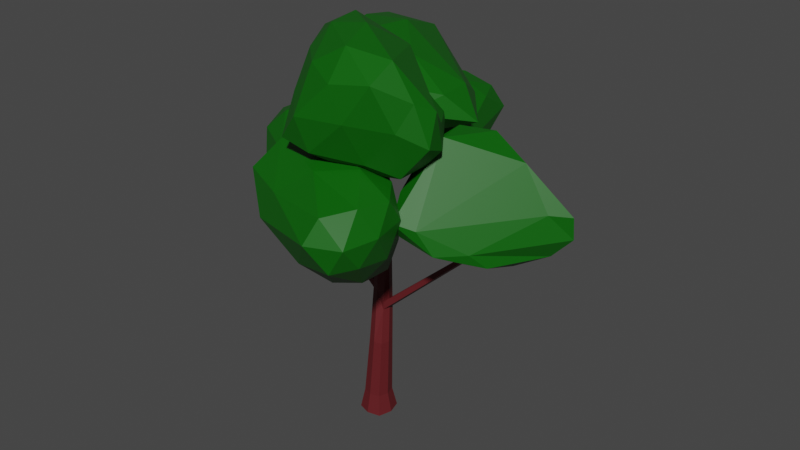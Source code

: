 # Source: tree.blend  (saved by Blender 2.92.15; exported with 4.5.12 LTS)
import bpy
from mathutils import Matrix  # noqa: F401  (used for matrix-valued properties, if any)

bpy.ops.wm.read_factory_settings(use_empty=True)
scene = bpy.context.scene
scene.name = 'Scene'

# ---- collections
col_collection = bpy.data.collections.new('Collection'); scene.collection.children.link(col_collection)

# ---- materials (node trees are filled in below, after node groups)
mat_material_002 = bpy.data.materials.new('Material.002')
mat_material_002.use_transparent_shadow = False
mat_material_001 = bpy.data.materials.new('Material.001')
mat_material_001.use_transparent_shadow = False

# ---- material node trees
mat_material_002.use_nodes = True; mat_material_002.node_tree.nodes.clear()
_N = mat_material_002.node_tree.nodes; _L = mat_material_002.node_tree.links
n0 = _N.new('ShaderNodeBsdfPrincipled'); n0.name = 'Principled BSDF'; n0.location = (10, 300)
n0.distribution = 'GGX'
n0.subsurface_method = 'BURLEY'
n0.inputs[0].default_value = (0.1149, 0.01414, 0.017, 1.0)
n0.inputs[3].default_value = 1.45
n0.inputs[13].default_value = 0.2794
n0.inputs[27].default_value = (0.0, 0.0, 0.0, 1.0)
n0.inputs[28].default_value = 1.0
n1 = _N.new('ShaderNodeOutputMaterial'); n1.name = 'Material Output'; n1.location = (300, 300)
_L.new(n0.outputs[0], n1.inputs[0])
n1.is_active_output = True
mat_material_001.use_nodes = True; mat_material_001.node_tree.nodes.clear()
_N = mat_material_001.node_tree.nodes; _L = mat_material_001.node_tree.links
n0 = _N.new('ShaderNodeBsdfPrincipled'); n0.name = 'Principled BSDF'; n0.location = (10, 300)
n0.distribution = 'GGX'
n0.subsurface_method = 'BURLEY'
n0.inputs[0].default_value = (0.0008279, 0.1107, 0.0, 1.0)
n0.inputs[3].default_value = 1.45
n0.inputs[27].default_value = (0.0, 0.0, 0.0, 1.0)
n0.inputs[28].default_value = 1.0
n1 = _N.new('ShaderNodeOutputMaterial'); n1.name = 'Material Output'; n1.location = (300, 300)
_L.new(n0.outputs[0], n1.inputs[0])
n1.is_active_output = True

# ---- world
world_world = bpy.data.worlds.new('World'); scene.world = world_world
world_world.use_nodes = True; world_world.node_tree.nodes.clear()
_N = world_world.node_tree.nodes; _L = world_world.node_tree.links
n0 = _N.new('ShaderNodeOutputWorld'); n0.name = 'World Output'; n0.location = (300, 300)
n1 = _N.new('ShaderNodeBackground'); n1.name = 'Background'; n1.location = (10, 300)
n1.inputs[0].default_value = (0.05088, 0.05088, 0.05088, 1.0)
_L.new(n1.outputs[0], n0.inputs[0])
n0.is_active_output = True
world_world.color = (0.05088, 0.05088, 0.05088)
world_world.use_sun_shadow = False
world_world.sun_shadow_jitter_overblur = 0.0

# ---- meshes
me_cube_001 = bpy.data.meshes.new('Cube.001')
me_cube_001.from_pydata([(-1.232, -1.191, -1.0), (-0.9055, -0.8866, 1.0), (-1.245, 1.132, -1.0), (-0.9149, 0.8393, 1.0), (1.332, -1.343, -1.0), (1.0, -1.0, 1.0), (1.332, 1.348, -1.0), (1.0, 1.0, 1.0), (-1.525, 0.01813, -1.0), (-1.123, 0.01163, 1.0), (1.712, 0.005414, -1.0), (1.283, 0.002179, 1.0), (-0.01376, 1.583, -1.0), (0.0, 1.175, 1.0), (0.01167, -1.623, -1.0), (0.0189, -1.208, 1.0), (-0.01376, 0.005414, -1.0), (-0.7096, -0.2923, 6.767), (-0.7173, 1.122, 6.767), (0.8523, -0.3852, 6.767), (0.8523, 1.254, 6.767), (-0.8877, 0.444, 6.767), (1.084, 0.4362, 6.767), (0.03262, 1.397, 6.767), (0.04811, -0.5556, 6.767), (-0.8069, 0.4635, 12.14), (-0.8134, 1.657, 12.14), (0.4636, 0.385, 10.16), (0.4636, 1.768, 10.16), (-0.9572, 1.085, 12.14), (0.6591, 1.078, 10.16), (-0.1806, 1.889, 12.14), (-0.1675, 0.2412, 12.14), (-0.1429, 0.5203, 22.39), (-0.2797, 0.3343, 18.93), (-0.2855, 1.074, 17.59), (0.8759, 0.2655, 18.93), (0.8759, 1.171, 17.59), (-0.4116, 0.572, 17.59), (1.047, 0.5663, 17.59), (0.2694, 1.277, 17.59), (0.2809, 0.1394, 18.93), (-0.09006, -0.2839, 27.1), (-0.1473, 1.317, 22.39), (0.7369, 0.4679, 22.39), (0.7369, 1.391, 22.39), (-0.2433, 0.935, 22.39), (0.8675, 0.9306, 22.39), (0.2752, 1.472, 22.39), (0.2839, 0.3719, 22.39), (0.02928, 0.7703, 33.2), (-0.09389, 0.4165, 27.1), (0.6832, -0.3299, 27.1), (0.6832, 0.4817, 27.1), (-0.1783, 0.08059, 27.1), (0.7979, 0.07676, 27.1), (0.2774, 0.5525, 27.1), (0.2851, -0.4143, 27.1), (0.7155, 0.9935, 11.06), (0.02664, 1.055, 32.81), (0.562, 0.7516, 33.23), (0.562, 1.082, 32.77), (-0.03149, 0.9187, 33.0), (0.641, 0.9171, 33.0), (0.2824, 1.111, 32.73), (0.2877, 0.7172, 33.27), (0.2824, 0.9171, 33.0), (0.5239, 1.67, 11.06), (-0.1061, 1.788, 13.04), (-0.726, 1.561, 13.04), (-0.09329, 0.1736, 13.04), (-0.7196, 0.3913, 13.04), (0.5239, 0.3144, 11.06), (-0.8669, 0.9999, 13.04), (-0.2665, 1.107, 18.25), (-0.3885, 0.6217, 18.25), (0.8568, 0.3353, 19.59), (1.023, 0.6162, 18.25), (0.2702, 1.304, 18.25), (0.8568, 1.202, 18.25), (0.2813, 0.2134, 19.59), (-0.261, 0.4019, 19.59), (-0.1874, 0.201, 26.44), (-0.09751, -0.1706, 26.44), (0.2849, -0.3035, 26.44), (0.6908, -0.2175, 26.44), (0.8077, 0.1971, 26.44), (-0.1014, 0.5434, 26.44), (0.2771, 0.6821, 26.44), (0.6908, 0.6099, 26.44), (8.6, 3.002, 17.42), (8.405, 2.309, 17.42), (8.405, 3.692, 17.42), (8.657, 2.917, 17.98), (8.465, 3.593, 17.98), (8.465, 2.238, 17.98), (13.52, 5.217, 24.55), (13.32, 4.524, 24.55), (13.32, 5.907, 24.55), (13.57, 5.132, 25.11), (13.38, 5.808, 25.11), (13.38, 4.453, 25.11), (-0.4959, 9.846, 23.25), (0.08467, 9.783, 23.06), (-0.9946, 9.206, 23.55), (-1.074, 9.745, 23.18), (-0.4358, 9.304, 23.62), (0.1258, 9.243, 23.43), (-0.3897, 12.69, 28.92), (-0.126, 12.66, 28.83), (-0.6163, 12.4, 29.06), (-0.6522, 12.65, 28.89), (-0.3624, 12.45, 29.09), (-0.1073, 12.42, 29.0), (-7.622, 0.5197, 18.35), (-7.689, 1.109, 18.59), (-6.74, 0.438, 18.56), (-6.806, 1.016, 18.79), (-9.561, 0.3436, 24.08), (-9.586, 0.5602, 24.17), (-9.237, 0.3136, 24.16), (-9.262, 0.5258, 24.24), (5.185, -4.611, 32.17), (5.187, -4.507, 32.34), (5.419, -4.622, 32.18), (5.551, -4.614, 32.48), (5.299, -4.536, 32.37), (5.299, -4.641, 32.2), (6.373, -5.855, 36.99), (6.376, -5.647, 37.23), (6.744, -5.869, 37.0), (6.74, -5.661, 37.24), (6.553, -5.686, 37.27), (6.553, -5.895, 37.04), (1.598, -8.231, 22.43), (1.158, -8.096, 22.36), (2.066, -8.143, 22.38), (2.051, -7.853, 22.81), (1.172, -7.806, 22.79), (1.599, -7.937, 22.86), (3.801, -11.62, 27.62), (3.509, -11.53, 27.57), (4.112, -11.56, 27.59), (4.102, -11.37, 27.87), (3.518, -11.34, 27.86), (3.801, -11.42, 27.9)], [], [(8, 9, 3, 2), (12, 13, 7, 6), (10, 11, 5, 4), (14, 15, 1, 0), (16, 10, 4, 14), (13, 3, 18, 23), (15, 5, 19, 24), (12, 6, 10, 16), (6, 7, 11, 10), (0, 1, 9, 8), (2, 12, 16, 8), (7, 13, 23, 20), (1, 15, 24, 17), (8, 16, 14, 0), (4, 5, 15, 14), (2, 3, 13, 12), (18, 21, 29, 26), (19, 22, 30, 27), (21, 17, 25, 29), (24, 19, 27, 32), (5, 11, 22, 19), (11, 7, 20, 22), (9, 1, 17, 21), (3, 9, 21, 18), (67, 68, 40, 37), (71, 70, 41, 34), (58, 67, 37, 39), (68, 69, 35, 40), (23, 18, 26, 31), (22, 20, 28, 30), (17, 24, 32, 25), (20, 23, 31, 28), (77, 79, 45, 47), (78, 74, 43, 48), (74, 75, 46, 43), (76, 77, 47, 44), (70, 72, 36, 41), (73, 71, 34, 38), (72, 58, 39, 36), (69, 73, 38, 35), (87, 82, 54, 51), (85, 86, 55, 52), (82, 83, 42, 54), (84, 85, 124, 127), (81, 80, 49, 33), (79, 78, 48, 45), (80, 76, 44, 49), (75, 81, 33, 46), (54, 42, 50, 62), (57, 52, 60, 65), (53, 56, 64, 61), (42, 57, 65, 50), (88, 87, 51, 56), (86, 89, 53, 55), (57, 42, 123, 126), (89, 88, 56, 53), (66, 62, 50, 65), (64, 59, 62, 66), (61, 64, 66, 63), (63, 66, 65, 60), (52, 55, 63, 60), (51, 54, 62, 59), (56, 51, 59, 64), (55, 53, 61, 63), (26, 29, 73, 69), (27, 30, 90, 91), (29, 25, 114, 115), (32, 27, 72, 70), (31, 26, 69, 68), (28, 67, 94, 92), (25, 32, 70, 71), (28, 31, 68, 67), (38, 34, 81, 75), (36, 76, 137, 136), (79, 37, 103, 107), (76, 80, 139, 137), (36, 39, 77, 76), (35, 38, 75, 74), (37, 40, 102, 103), (39, 37, 79, 77), (45, 48, 88, 89), (33, 49, 84, 83), (47, 45, 89, 86), (48, 43, 87, 88), (49, 44, 85, 84), (46, 33, 83, 82), (44, 47, 86, 85), (43, 46, 82, 87), (95, 91, 97, 101), (94, 93, 99, 100), (72, 27, 91, 95), (67, 58, 93, 94), (30, 28, 92, 90), (58, 72, 95, 93), (97, 96, 99, 101), (96, 98, 100, 99), (91, 90, 96, 97), (93, 95, 101, 99), (92, 94, 100, 98), (90, 92, 98, 96), (107, 103, 109, 113), (104, 106, 112, 110), (74, 78, 106, 104), (35, 74, 104, 105), (78, 79, 107, 106), (40, 35, 105, 102), (109, 108, 112, 113), (108, 111, 110, 112), (102, 105, 111, 108), (103, 102, 108, 109), (106, 107, 113, 112), (105, 104, 110, 111), (117, 115, 119, 121), (71, 73, 117, 116), (73, 29, 115, 117), (25, 71, 116, 114), (119, 118, 120, 121), (115, 114, 118, 119), (116, 117, 121, 120), (114, 116, 120, 118), (123, 122, 128, 129), (126, 123, 129, 132), (52, 57, 126, 125), (85, 52, 125, 124), (42, 83, 122, 123), (83, 84, 127, 122), (133, 130, 131, 132), (128, 133, 132, 129), (122, 127, 133, 128), (125, 126, 132, 131), (124, 125, 131, 130), (127, 124, 130, 133), (136, 137, 143, 142), (139, 138, 144, 145), (41, 36, 136, 134), (81, 34, 135, 138), (80, 81, 138, 139), (34, 41, 134, 135), (140, 142, 143, 145), (141, 140, 145, 144), (135, 134, 140, 141), (137, 139, 145, 143), (138, 135, 141, 144), (134, 136, 142, 140)])
_uv = me_cube_001.uv_layers.new(name='UVMap')
_uv.uv.foreach_set('vector', [0.375, 0.1253, 0.625, 0.1253, 0.625, 0.25, 0.375, 0.25, 0.375, 0.375, 0.625, 0.375, 0.625, 0.5, 0.375, 0.5, 0.375, 0.6247, 0.625, 0.6247, 0.625, 0.75, 0.375, 0.75, 0.375, 0.875, 0.625, 0.875, 0.625, 1.0, 0.375, 1.0, 0.25, 0.6247, 0.375, 0.6247, 0.375, 0.75, 0.25, 0.75, 0.625, 0.375, 0.625, 0.25, 0.625, 0.25, 0.625, 0.375, 0.625, 0.875, 0.625, 0.75, 0.625, 0.75, 0.625, 0.875, 0.25, 0.5, 0.375, 0.5, 0.375, 0.6247, 0.25, 0.6247, 0.375, 0.5, 0.625, 0.5, 0.625, 0.6247, 0.375, 0.6247, 0.375, 0.0, 0.625, 0.0, 0.625, 0.1253, 0.375, 0.1253, 0.125, 0.5, 0.25, 0.5, 0.25, 0.6247, 0.125, 0.6247, 0.625, 0.5, 0.625, 0.375, 0.625, 0.375, 0.625, 0.5, 0.625, 1.0, 0.625, 0.875, 0.625, 0.875, 0.625, 1.0, 0.125, 0.6247, 0.25, 0.6247, 0.25, 0.75, 0.125, 0.75, 0.375, 0.75, 0.625, 0.75, 0.625, 0.875, 0.375, 0.875, 0.375, 0.25, 0.625, 0.25, 0.625, 0.375, 0.375, 0.375, 0.625, 0.25, 0.625, 0.1253, 0.625, 0.1253, 0.625, 0.25, 0.625, 0.75, 0.625, 0.6247, 0.625, 0.6247, 0.625, 0.75, 0.625, 0.1253, 0.625, 0.0, 0.625, 0.0, 0.625, 0.1253, 0.625, 0.875, 0.625, 0.75, 0.625, 0.75, 0.625, 0.875, 0.625, 0.75, 0.625, 0.6247, 0.625, 0.6247, 0.625, 0.75, 0.625, 0.6247, 0.625, 0.5, 0.625, 0.5, 0.625, 0.6247, 0.625, 0.1253, 0.625, 0.0, 0.625, 0.0, 0.625, 0.1253, 0.625, 0.25, 0.625, 0.1253, 0.625, 0.1253, 0.625, 0.25, 0.625, 0.5, 0.625, 0.375, 0.625, 0.375, 0.625, 0.5, 0.625, 1.0, 0.625, 0.875, 0.625, 0.875, 0.625, 1.0, 0.625, 0.6247, 0.625, 0.5, 0.625, 0.5, 0.625, 0.6247, 0.625, 0.375, 0.625, 0.25, 0.625, 0.25, 0.625, 0.375, 0.625, 0.375, 0.625, 0.25, 0.625, 0.25, 0.625, 0.375, 0.625, 0.6247, 0.625, 0.5, 0.625, 0.5, 0.625, 0.6247, 0.625, 1.0, 0.625, 0.875, 0.625, 0.875, 0.625, 1.0, 0.625, 0.5, 0.625, 0.375, 0.625, 0.375, 0.625, 0.5, 0.625, 0.6247, 0.625, 0.5, 0.625, 0.5, 0.625, 0.6247, 0.625, 0.375, 0.625, 0.25, 0.625, 0.25, 0.625, 0.375, 0.625, 0.25, 0.625, 0.1253, 0.625, 0.1253, 0.625, 0.25, 0.625, 0.75, 0.625, 0.6247, 0.625, 0.6247, 0.625, 0.75, 0.625, 0.875, 0.625, 0.75, 0.625, 0.75, 0.625, 0.875, 0.625, 0.1253, 0.625, 0.0, 0.625, 0.0, 0.625, 0.1253, 0.625, 0.75, 0.625, 0.6247, 0.625, 0.6247, 0.625, 0.75, 0.625, 0.25, 0.625, 0.1253, 0.625, 0.1253, 0.625, 0.25, 0.625, 0.25, 0.625, 0.1253, 0.625, 0.1253, 0.625, 0.25, 0.625, 0.75, 0.625, 0.6247, 0.625, 0.6247, 0.625, 0.75, 0.625, 0.1253, 0.625, 0.0, 0.625, 0.0, 0.625, 0.1253, 0.625, 0.875, 0.625, 0.75, 0.625, 0.75, 0.625, 0.875, 0.625, 1.0, 0.625, 0.875, 0.625, 0.875, 0.625, 1.0, 0.625, 0.5, 0.625, 0.375, 0.625, 0.375, 0.625, 0.5, 0.625, 0.875, 0.625, 0.75, 0.625, 0.75, 0.625, 0.875, 0.625, 0.1253, 0.625, 0.0, 0.625, 0.0, 0.625, 0.1253, 0.625, 0.1253, 0.625, 0.0, 0.625, 0.0, 0.625, 0.1253, 0.625, 0.875, 0.625, 0.75, 0.625, 0.75, 0.625, 0.875, 0.625, 0.5, 0.625, 0.375, 0.625, 0.375, 0.625, 0.5, 0.625, 1.0, 0.625, 0.875, 0.625, 0.875, 0.625, 1.0, 0.625, 0.375, 0.625, 0.25, 0.625, 0.25, 0.625, 0.375, 0.625, 0.6247, 0.625, 0.5, 0.625, 0.5, 0.625, 0.6247, 0.625, 0.875, 0.625, 1.0, 0.625, 1.0, 0.625, 0.875, 0.625, 0.5, 0.625, 0.375, 0.625, 0.375, 0.625, 0.5, 0.75, 0.6247, 0.875, 0.6247, 0.875, 0.75, 0.75, 0.75, 0.75, 0.5, 0.875, 0.5, 0.875, 0.6247, 0.75, 0.6247, 0.625, 0.5, 0.75, 0.5, 0.75, 0.6247, 0.625, 0.6247, 0.625, 0.6247, 0.75, 0.6247, 0.75, 0.75, 0.625, 0.75, 0.625, 0.75, 0.625, 0.6247, 0.625, 0.6247, 0.625, 0.75, 0.625, 0.25, 0.625, 0.1253, 0.625, 0.1253, 0.625, 0.25, 0.625, 0.375, 0.625, 0.25, 0.625, 0.25, 0.625, 0.375, 0.625, 0.6247, 0.625, 0.5, 0.625, 0.5, 0.625, 0.6247, 0.625, 0.25, 0.625, 0.1253, 0.625, 0.1253, 0.625, 0.25, 0.625, 0.75, 0.625, 0.6247, 0.625, 0.6247, 0.625, 0.75, 0.625, 0.1253, 0.625, 0.0, 0.625, 0.0, 0.625, 0.1253, 0.625, 0.875, 0.625, 0.75, 0.625, 0.75, 0.625, 0.875, 0.625, 0.375, 0.625, 0.25, 0.625, 0.25, 0.625, 0.375, 0.625, 0.5, 0.625, 0.5, 0.625, 0.5, 0.625, 0.5, 0.625, 1.0, 0.625, 0.875, 0.625, 0.875, 0.625, 1.0, 0.625, 0.5, 0.625, 0.375, 0.625, 0.375, 0.625, 0.5, 0.625, 0.1253, 0.625, 0.0, 0.625, 0.0, 0.625, 0.1253, 0.625, 0.75, 0.625, 0.75, 0.625, 0.75, 0.625, 0.75, 0.625, 0.5, 0.625, 0.5, 0.625, 0.5, 0.625, 0.5, 0.625, 0.75, 0.625, 0.875, 0.625, 0.875, 0.625, 0.75, 0.625, 0.75, 0.625, 0.6247, 0.625, 0.6247, 0.625, 0.75, 0.625, 0.25, 0.625, 0.1253, 0.625, 0.1253, 0.625, 0.25, 0.625, 0.5, 0.625, 0.375, 0.625, 0.375, 0.625, 0.5, 0.625, 0.6247, 0.625, 0.5, 0.625, 0.5, 0.625, 0.6247, 0.625, 0.5, 0.625, 0.375, 0.625, 0.375, 0.625, 0.5, 0.625, 1.0, 0.625, 0.875, 0.625, 0.875, 0.625, 1.0, 0.625, 0.6247, 0.625, 0.5, 0.625, 0.5, 0.625, 0.6247, 0.625, 0.375, 0.625, 0.25, 0.625, 0.25, 0.625, 0.375, 0.625, 0.875, 0.625, 0.75, 0.625, 0.75, 0.625, 0.875, 0.625, 0.1253, 0.625, 0.0, 0.625, 0.0, 0.625, 0.1253, 0.625, 0.75, 0.625, 0.6247, 0.625, 0.6247, 0.625, 0.75, 0.625, 0.25, 0.625, 0.1253, 0.625, 0.1253, 0.625, 0.25, 0.625, 0.75, 0.625, 0.75, 0.625, 0.75, 0.625, 0.75, 0.625, 0.5, 0.625, 0.6247, 0.625, 0.6247, 0.625, 0.5, 0.625, 0.75, 0.625, 0.75, 0.625, 0.75, 0.625, 0.75, 0.625, 0.5, 0.625, 0.6247, 0.625, 0.6247, 0.625, 0.5, 0.625, 0.6247, 0.625, 0.5, 0.625, 0.5, 0.625, 0.6247, 0.625, 0.6247, 0.625, 0.75, 0.625, 0.75, 0.625, 0.6247, 0.625, 0.75, 0.625, 0.6247, 0.625, 0.6247, 0.625, 0.75, 0.625, 0.6247, 0.625, 0.5, 0.625, 0.5, 0.625, 0.6247, 0.625, 0.75, 0.625, 0.6247, 0.625, 0.6247, 0.625, 0.75, 0.625, 0.6247, 0.625, 0.75, 0.625, 0.75, 0.625, 0.6247, 0.625, 0.5, 0.625, 0.5, 0.625, 0.5, 0.625, 0.5, 0.625, 0.6247, 0.625, 0.5, 0.625, 0.5, 0.625, 0.6247, 0.625, 0.5, 0.625, 0.5, 0.625, 0.5, 0.625, 0.5, 0.625, 0.25, 0.625, 0.375, 0.625, 0.375, 0.625, 0.25, 0.625, 0.25, 0.625, 0.375, 0.625, 0.375, 0.625, 0.25, 0.625, 0.25, 0.625, 0.25, 0.625, 0.25, 0.625, 0.25, 0.625, 0.375, 0.625, 0.5, 0.625, 0.5, 0.625, 0.375, 0.625, 0.375, 0.625, 0.25, 0.625, 0.25, 0.625, 0.375, 0.625, 0.5, 0.625, 0.375, 0.625, 0.375, 0.625, 0.5, 0.625, 0.375, 0.625, 0.25, 0.625, 0.25, 0.625, 0.375, 0.625, 0.375, 0.625, 0.25, 0.625, 0.25, 0.625, 0.375, 0.625, 0.5, 0.625, 0.375, 0.625, 0.375, 0.625, 0.5, 0.625, 0.375, 0.625, 0.5, 0.625, 0.5, 0.625, 0.375, 0.625, 0.25, 0.625, 0.25, 0.625, 0.25, 0.625, 0.25, 0.625, 0.1253, 0.625, 0.1253, 0.625, 0.1253, 0.625, 0.1253, 0.625, 0.0, 0.625, 0.1253, 0.625, 0.1253, 0.625, 0.0, 0.625, 0.1253, 0.625, 0.1253, 0.625, 0.1253, 0.625, 0.1253, 0.625, 1.0, 0.625, 1.0, 0.625, 1.0, 0.625, 1.0, 0.625, 0.1253, 0.625, 0.0, 0.625, 0.0, 0.625, 0.1253, 0.625, 0.1253, 0.625, 0.0, 0.625, 0.0, 0.625, 0.1253, 0.625, 0.0, 0.625, 0.1253, 0.625, 0.1253, 0.625, 0.0, 0.625, 1.0, 0.625, 1.0, 0.625, 1.0, 0.625, 1.0, 0.625, 0.0, 0.625, 0.0, 0.625, 0.0, 0.625, 0.0, 0.625, 0.875, 0.625, 1.0, 0.625, 1.0, 0.625, 0.875, 0.625, 0.75, 0.625, 0.875, 0.625, 0.875, 0.625, 0.75, 0.625, 0.75, 0.625, 0.75, 0.625, 0.75, 0.625, 0.75, 0.625, 0.0, 0.625, 0.0, 0.625, 0.0, 0.625, 0.0, 0.625, 1.0, 0.625, 0.875, 0.625, 0.875, 0.625, 1.0, 0.625, 0.875, 0.625, 0.75, 0.625, 0.75, 0.625, 0.875, 0.625, 1.0, 0.625, 0.875, 0.625, 0.875, 0.625, 1.0, 0.625, 1.0, 0.625, 0.875, 0.625, 0.875, 0.625, 1.0, 0.625, 0.75, 0.625, 0.875, 0.625, 0.875, 0.625, 0.75, 0.625, 0.75, 0.625, 0.75, 0.625, 0.75, 0.625, 0.75, 0.625, 0.875, 0.625, 0.75, 0.625, 0.75, 0.625, 0.875, 0.625, 0.75, 0.625, 0.75, 0.625, 0.75, 0.625, 0.75, 0.625, 0.875, 0.625, 1.0, 0.625, 1.0, 0.625, 0.875, 0.625, 0.875, 0.625, 0.75, 0.625, 0.75, 0.625, 0.875, 0.625, 0.0, 0.625, 0.0, 0.625, 0.0, 0.625, 0.0, 0.625, 0.875, 0.625, 1.0, 0.625, 1.0, 0.625, 0.875, 0.625, 1.0, 0.625, 0.875, 0.625, 0.875, 0.625, 1.0, 0.625, 0.875, 0.625, 0.75, 0.625, 0.75, 0.625, 0.875, 0.625, 1.0, 0.625, 0.875, 0.625, 0.875, 0.625, 1.0, 0.625, 1.0, 0.625, 0.875, 0.625, 0.875, 0.625, 1.0, 0.625, 0.75, 0.625, 0.875, 0.625, 0.875, 0.625, 0.75, 0.625, 0.0, 0.625, 0.0, 0.625, 0.0, 0.625, 0.0, 0.625, 0.875, 0.625, 0.75, 0.625, 0.75, 0.625, 0.875])
me_cube_001.materials.append(mat_material_002)
me_cube_001.use_remesh_fix_poles = True
me_cube_001.use_remesh_preserve_attributes = False
me_cube_001.use_mirror_vertex_groups = False
me_cube_001.update()
me_icosphere = bpy.data.meshes.new('Icosphere')
me_icosphere.from_pydata([(1.515, 0.8267, -5.356), (6.626, -0.8267, -2.441), (-0.2042, -3.159, -3.111), (-4.414, 0.7196, -2.301), (0.8036, 5.385, -1.161), (6.222, 3.583, -1.156), (4.269, -4.521, 2.807), (-3.492, -1.309, 3.48), (-2.457, 6.216, 3.02), (3.508, 7.567, 3.063), (5.797, 0.6152, 2.504), (0.8183, 0.7182, 5.937), (0.3109, -1.525, -5.102), (4.411, -0.05878, -4.668), (3.643, -2.63, -3.321), (6.895, 1.637, -2.603), (4.386, 2.568, -3.938), (-1.853, 0.4548, -4.672), (-3.216, -1.534, -3.049), (0.4938, 2.841, -4.189), (-2.75, 2.809, -2.671), (4.496, 4.992, -0.5698), (7.271, -0.1903, 0.1424), (6.518, 2.538, 0.3738), (2.677, -4.316, -0.1073), (5.906, -3.104, 0.1087), (-6.111, 1.709, 0.02273), (-2.178, -2.924, 0.0717), (-1.098, 6.911, 0.4523), (-4.61, 2.654, 0.5857), (5.932, 5.672, 1.941), (2.997, 7.786, 1.523), (5.599, -2.386, 3.084), (1.058, -4.053, 3.268), (-4.55, 1.987, 4.205), (0.3279, 7.454, 3.309), (4.72, 4.102, 3.203), (2.967, -2.946, 5.023), (3.594, 0.2366, 4.768), (-1.366, -0.7731, 5.519), (-0.9884, 4.407, 6.017), (2.141, 5.209, 5.187)], [], [(0, 13, 12), (1, 13, 15), (0, 12, 17), (0, 17, 19), (0, 19, 16), (1, 15, 22), (2, 14, 24), (3, 18, 26), (4, 20, 28), (5, 21, 30), (1, 22, 25), (2, 24, 27), (3, 26, 29), (4, 28, 31), (5, 30, 23), (6, 32, 37), (7, 33, 39), (8, 34, 40), (9, 35, 41), (10, 36, 38), (38, 41, 11), (38, 36, 41), (36, 9, 41), (41, 40, 11), (41, 35, 40), (35, 8, 40), (40, 39, 11), (40, 34, 39), (34, 7, 39), (39, 37, 11), (39, 33, 37), (33, 6, 37), (37, 38, 11), (37, 32, 38), (32, 10, 38), (23, 36, 10), (23, 30, 36), (30, 9, 36), (31, 35, 9), (31, 28, 35), (28, 8, 35), (29, 34, 8), (29, 26, 34), (26, 7, 34), (27, 33, 7), (27, 24, 33), (24, 6, 33), (25, 32, 6), (25, 22, 32), (22, 10, 32), (30, 31, 9), (30, 21, 31), (21, 4, 31), (28, 29, 8), (28, 20, 29), (20, 3, 29), (26, 27, 7), (26, 18, 27), (18, 2, 27), (24, 25, 6), (24, 14, 25), (14, 1, 25), (22, 23, 10), (22, 15, 23), (15, 5, 23), (16, 21, 5), (16, 19, 21), (19, 4, 21), (19, 20, 4), (19, 17, 20), (17, 3, 20), (17, 18, 3), (17, 12, 18), (12, 2, 18), (15, 16, 5), (15, 13, 16), (13, 0, 16), (12, 14, 2), (12, 13, 14), (13, 1, 14)])
_uv = me_icosphere.uv_layers.new(name='UVMap')
_uv.uv.foreach_set('vector', [0.8182, 0.0, 0.7727, 0.07873, 0.8636, 0.07873, 0.7273, 0.1575, 0.6818, 0.07873, 0.6364, 0.1575, 0.09091, 0.0, 0.04545, 0.07873, 0.1364, 0.07873, 0.2727, 0.0, 0.2273, 0.07873, 0.3182, 0.07873, 0.4545, 0.0, 0.4091, 0.07873, 0.5, 0.07873, 0.7273, 0.1575, 0.6364, 0.1575, 0.6818, 0.2362, 0.9091, 0.1575, 0.8182, 0.1575, 0.8636, 0.2362, 0.1818, 0.1575, 0.09091, 0.1575, 0.1364, 0.2362, 0.3636, 0.1575, 0.2727, 0.1575, 0.3182, 0.2362, 0.5455, 0.1575, 0.4545, 0.1575, 0.5, 0.2362, 0.7273, 0.1575, 0.6818, 0.2362, 0.7727, 0.2362, 0.9091, 0.1575, 0.8636, 0.2362, 0.9545, 0.2362, 0.1818, 0.1575, 0.1364, 0.2362, 0.2273, 0.2362, 0.3636, 0.1575, 0.3182, 0.2362, 0.4091, 0.2362, 0.5455, 0.1575, 0.5, 0.2362, 0.5909, 0.2362, 0.8182, 0.3149, 0.7273, 0.3149, 0.7727, 0.3937, 1.0, 0.3149, 0.9091, 0.3149, 0.9545, 0.3937, 0.2727, 0.3149, 0.1818, 0.3149, 0.2273, 0.3937, 0.4545, 0.3149, 0.3636, 0.3149, 0.4091, 0.3937, 0.6364, 0.3149, 0.5455, 0.3149, 0.5909, 0.3937, 0.5909, 0.3937, 0.5, 0.3937, 0.5455, 0.4724, 0.5909, 0.3937, 0.5455, 0.3149, 0.5, 0.3937, 0.5455, 0.3149, 0.4545, 0.3149, 0.5, 0.3937, 0.4091, 0.3937, 0.3182, 0.3937, 0.3636, 0.4724, 0.4091, 0.3937, 0.3636, 0.3149, 0.3182, 0.3937, 0.3636, 0.3149, 0.2727, 0.3149, 0.3182, 0.3937, 0.2273, 0.3937, 0.1364, 0.3937, 0.1818, 0.4724, 0.2273, 0.3937, 0.1818, 0.3149, 0.1364, 0.3937, 0.1818, 0.3149, 0.09091, 0.3149, 0.1364, 0.3937, 0.9545, 0.3937, 0.8636, 0.3937, 0.9091, 0.4724, 0.9545, 0.3937, 0.9091, 0.3149, 0.8636, 0.3937, 0.9091, 0.3149, 0.8182, 0.3149, 0.8636, 0.3937, 0.7727, 0.3937, 0.6818, 0.3937, 0.7273, 0.4724, 0.7727, 0.3937, 0.7273, 0.3149, 0.6818, 0.3937, 0.7273, 0.3149, 0.6364, 0.3149, 0.6818, 0.3937, 0.5909, 0.2362, 0.5455, 0.3149, 0.6364, 0.3149, 0.5909, 0.2362, 0.5, 0.2362, 0.5455, 0.3149, 0.5, 0.2362, 0.4545, 0.3149, 0.5455, 0.3149, 0.4091, 0.2362, 0.3636, 0.3149, 0.4545, 0.3149, 0.4091, 0.2362, 0.3182, 0.2362, 0.3636, 0.3149, 0.3182, 0.2362, 0.2727, 0.3149, 0.3636, 0.3149, 0.2273, 0.2362, 0.1818, 0.3149, 0.2727, 0.3149, 0.2273, 0.2362, 0.1364, 0.2362, 0.1818, 0.3149, 0.1364, 0.2362, 0.09091, 0.3149, 0.1818, 0.3149, 0.9545, 0.2362, 0.9091, 0.3149, 1.0, 0.3149, 0.9545, 0.2362, 0.8636, 0.2362, 0.9091, 0.3149, 0.8636, 0.2362, 0.8182, 0.3149, 0.9091, 0.3149, 0.7727, 0.2362, 0.7273, 0.3149, 0.8182, 0.3149, 0.7727, 0.2362, 0.6818, 0.2362, 0.7273, 0.3149, 0.6818, 0.2362, 0.6364, 0.3149, 0.7273, 0.3149, 0.5, 0.2362, 0.4091, 0.2362, 0.4545, 0.3149, 0.5, 0.2362, 0.4545, 0.1575, 0.4091, 0.2362, 0.4545, 0.1575, 0.3636, 0.1575, 0.4091, 0.2362, 0.3182, 0.2362, 0.2273, 0.2362, 0.2727, 0.3149, 0.3182, 0.2362, 0.2727, 0.1575, 0.2273, 0.2362, 0.2727, 0.1575, 0.1818, 0.1575, 0.2273, 0.2362, 0.1364, 0.2362, 0.04545, 0.2362, 0.09091, 0.3149, 0.1364, 0.2362, 0.09091, 0.1575, 0.04545, 0.2362, 0.09091, 0.1575, 0.0, 0.1575, 0.04545, 0.2362, 0.8636, 0.2362, 0.7727, 0.2362, 0.8182, 0.3149, 0.8636, 0.2362, 0.8182, 0.1575, 0.7727, 0.2362, 0.8182, 0.1575, 0.7273, 0.1575, 0.7727, 0.2362, 0.6818, 0.2362, 0.5909, 0.2362, 0.6364, 0.3149, 0.6818, 0.2362, 0.6364, 0.1575, 0.5909, 0.2362, 0.6364, 0.1575, 0.5455, 0.1575, 0.5909, 0.2362, 0.5, 0.07873, 0.4545, 0.1575, 0.5455, 0.1575, 0.5, 0.07873, 0.4091, 0.07873, 0.4545, 0.1575, 0.4091, 0.07873, 0.3636, 0.1575, 0.4545, 0.1575, 0.3182, 0.07873, 0.2727, 0.1575, 0.3636, 0.1575, 0.3182, 0.07873, 0.2273, 0.07873, 0.2727, 0.1575, 0.2273, 0.07873, 0.1818, 0.1575, 0.2727, 0.1575, 0.1364, 0.07873, 0.09091, 0.1575, 0.1818, 0.1575, 0.1364, 0.07873, 0.04545, 0.07873, 0.09091, 0.1575, 0.04545, 0.07873, 0.0, 0.1575, 0.09091, 0.1575, 0.6364, 0.1575, 0.5909, 0.07873, 0.5455, 0.1575, 0.6364, 0.1575, 0.6818, 0.07873, 0.5909, 0.07873, 0.6818, 0.07873, 0.6364, 0.0, 0.5909, 0.07873, 0.8636, 0.07873, 0.8182, 0.1575, 0.9091, 0.1575, 0.8636, 0.07873, 0.7727, 0.07873, 0.8182, 0.1575, 0.7727, 0.07873, 0.7273, 0.1575, 0.8182, 0.1575])
me_icosphere.materials.append(mat_material_001)
me_icosphere.use_remesh_fix_poles = True
me_icosphere.use_remesh_preserve_attributes = False
me_icosphere.use_mirror_vertex_groups = False
me_icosphere.update()
me_icosphere_001 = bpy.data.meshes.new('Icosphere.001')
me_icosphere_001.from_pydata([(-0.07613, 0.3062, -4.645), (3.758, -6.423, -2.831), (0.6201, -7.914, -2.38), (-5.287, -0.8719, -1.891), (-3.053, 3.547, -1.253), (2.627, 4.346, -2.453), (0.9825, -3.599, 1.888), (-1.593, -6.043, 1.665), (-3.57, 2.492, 2.173), (0.938, 4.605, 1.917), (3.206, 2.634, 1.723), (-0.1089, 0.3805, 4.384), (-0.2948, -2.786, -4.344), (1.536, -1.52, -4.087), (1.826, -7.916, -2.131), (3.678, 0.4584, -3.566), (1.957, 1.125, -4.894), (-3.647, -0.3614, -3.679), (-0.4233, -7.081, -2.876), (-1.634, 2.13, -3.849), (-6.24, 0.8629, -2.055), (0.9821, 4.197, -2.626), (5.453, -5.181, -1.349), (2.761, 6.429, -0.477), (0.09835, -6.267, -0.374), (2.543, -6.837, -0.7857), (-2.609, -4.84, -0.3591), (0.596, -7.774, -0.4709), (-4.423, 3.296, 0.958), (-4.983, 1.201, 0.0459), (1.941, 5.893, -0.2309), (-1.004, 4.792, 0.5534), (3.311, -2.935, 2.001), (-0.3081, -5.984, 2.073), (-3.669, -0.1613, 2.279), (-1.783, 3.835, 2.66), (2.333, 4.707, 2.087), (0.6074, -1.823, 3.721), (2.127, 0.7001, 3.685), (-1.872, -1.311, 3.724), (-1.965, 1.655, 3.733), (0.565, 2.753, 3.704)], [], [(0, 13, 12), (1, 13, 15), (0, 12, 17), (0, 17, 19), (0, 19, 16), (1, 15, 22), (2, 14, 24), (3, 18, 26), (4, 20, 28), (5, 21, 30), (1, 22, 25), (2, 24, 27), (3, 26, 29), (4, 28, 31), (5, 30, 23), (6, 32, 37), (7, 33, 39), (8, 34, 40), (9, 35, 41), (10, 36, 38), (38, 41, 11), (38, 36, 41), (36, 9, 41), (41, 40, 11), (41, 35, 40), (35, 8, 40), (40, 39, 11), (40, 34, 39), (34, 7, 39), (39, 37, 11), (39, 33, 37), (33, 6, 37), (37, 38, 11), (37, 32, 38), (32, 10, 38), (23, 36, 10), (23, 30, 36), (30, 9, 36), (31, 35, 9), (31, 28, 35), (28, 8, 35), (29, 34, 8), (29, 26, 34), (26, 7, 34), (27, 33, 7), (27, 24, 33), (24, 6, 33), (25, 32, 6), (25, 22, 32), (22, 10, 32), (30, 31, 9), (30, 21, 31), (21, 4, 31), (28, 29, 8), (28, 20, 29), (20, 3, 29), (26, 27, 7), (26, 18, 27), (18, 2, 27), (24, 25, 6), (24, 14, 25), (14, 1, 25), (22, 23, 10), (22, 15, 23), (15, 5, 23), (16, 21, 5), (16, 19, 21), (19, 4, 21), (19, 20, 4), (19, 17, 20), (17, 3, 20), (17, 18, 3), (17, 12, 18), (12, 2, 18), (15, 16, 5), (15, 13, 16), (13, 0, 16), (12, 14, 2), (12, 13, 14), (13, 1, 14)])
_uv = me_icosphere_001.uv_layers.new(name='UVMap')
_uv.uv.foreach_set('vector', [0.8182, 0.0, 0.7727, 0.07873, 0.8636, 0.07873, 0.7273, 0.1575, 0.6818, 0.07873, 0.6364, 0.1575, 0.09091, 0.0, 0.04545, 0.07873, 0.1364, 0.07873, 0.2727, 0.0, 0.2273, 0.07873, 0.3182, 0.07873, 0.4545, 0.0, 0.4091, 0.07873, 0.5, 0.07873, 0.7273, 0.1575, 0.6364, 0.1575, 0.6818, 0.2362, 0.9091, 0.1575, 0.8182, 0.1575, 0.8636, 0.2362, 0.1818, 0.1575, 0.09091, 0.1575, 0.1364, 0.2362, 0.3636, 0.1575, 0.2727, 0.1575, 0.3182, 0.2362, 0.5455, 0.1575, 0.4545, 0.1575, 0.5, 0.2362, 0.7273, 0.1575, 0.6818, 0.2362, 0.7727, 0.2362, 0.9091, 0.1575, 0.8636, 0.2362, 0.9545, 0.2362, 0.1818, 0.1575, 0.1364, 0.2362, 0.2273, 0.2362, 0.3636, 0.1575, 0.3182, 0.2362, 0.4091, 0.2362, 0.5455, 0.1575, 0.5, 0.2362, 0.5909, 0.2362, 0.8182, 0.3149, 0.7273, 0.3149, 0.7727, 0.3937, 1.0, 0.3149, 0.9091, 0.3149, 0.9545, 0.3937, 0.2727, 0.3149, 0.1818, 0.3149, 0.2273, 0.3937, 0.4545, 0.3149, 0.3636, 0.3149, 0.4091, 0.3937, 0.6364, 0.3149, 0.5455, 0.3149, 0.5909, 0.3937, 0.5909, 0.3937, 0.5, 0.3937, 0.5455, 0.4724, 0.5909, 0.3937, 0.5455, 0.3149, 0.5, 0.3937, 0.5455, 0.3149, 0.4545, 0.3149, 0.5, 0.3937, 0.4091, 0.3937, 0.3182, 0.3937, 0.3636, 0.4724, 0.4091, 0.3937, 0.3636, 0.3149, 0.3182, 0.3937, 0.3636, 0.3149, 0.2727, 0.3149, 0.3182, 0.3937, 0.2273, 0.3937, 0.1364, 0.3937, 0.1818, 0.4724, 0.2273, 0.3937, 0.1818, 0.3149, 0.1364, 0.3937, 0.1818, 0.3149, 0.09091, 0.3149, 0.1364, 0.3937, 0.9545, 0.3937, 0.8636, 0.3937, 0.9091, 0.4724, 0.9545, 0.3937, 0.9091, 0.3149, 0.8636, 0.3937, 0.9091, 0.3149, 0.8182, 0.3149, 0.8636, 0.3937, 0.7727, 0.3937, 0.6818, 0.3937, 0.7273, 0.4724, 0.7727, 0.3937, 0.7273, 0.3149, 0.6818, 0.3937, 0.7273, 0.3149, 0.6364, 0.3149, 0.6818, 0.3937, 0.5909, 0.2362, 0.5455, 0.3149, 0.6364, 0.3149, 0.5909, 0.2362, 0.5, 0.2362, 0.5455, 0.3149, 0.5, 0.2362, 0.4545, 0.3149, 0.5455, 0.3149, 0.4091, 0.2362, 0.3636, 0.3149, 0.4545, 0.3149, 0.4091, 0.2362, 0.3182, 0.2362, 0.3636, 0.3149, 0.3182, 0.2362, 0.2727, 0.3149, 0.3636, 0.3149, 0.2273, 0.2362, 0.1818, 0.3149, 0.2727, 0.3149, 0.2273, 0.2362, 0.1364, 0.2362, 0.1818, 0.3149, 0.1364, 0.2362, 0.09091, 0.3149, 0.1818, 0.3149, 0.9545, 0.2362, 0.9091, 0.3149, 1.0, 0.3149, 0.9545, 0.2362, 0.8636, 0.2362, 0.9091, 0.3149, 0.8636, 0.2362, 0.8182, 0.3149, 0.9091, 0.3149, 0.7727, 0.2362, 0.7273, 0.3149, 0.8182, 0.3149, 0.7727, 0.2362, 0.6818, 0.2362, 0.7273, 0.3149, 0.6818, 0.2362, 0.6364, 0.3149, 0.7273, 0.3149, 0.5, 0.2362, 0.4091, 0.2362, 0.4545, 0.3149, 0.5, 0.2362, 0.4545, 0.1575, 0.4091, 0.2362, 0.4545, 0.1575, 0.3636, 0.1575, 0.4091, 0.2362, 0.3182, 0.2362, 0.2273, 0.2362, 0.2727, 0.3149, 0.3182, 0.2362, 0.2727, 0.1575, 0.2273, 0.2362, 0.2727, 0.1575, 0.1818, 0.1575, 0.2273, 0.2362, 0.1364, 0.2362, 0.04545, 0.2362, 0.09091, 0.3149, 0.1364, 0.2362, 0.09091, 0.1575, 0.04545, 0.2362, 0.09091, 0.1575, 0.0, 0.1575, 0.04545, 0.2362, 0.8636, 0.2362, 0.7727, 0.2362, 0.8182, 0.3149, 0.8636, 0.2362, 0.8182, 0.1575, 0.7727, 0.2362, 0.8182, 0.1575, 0.7273, 0.1575, 0.7727, 0.2362, 0.6818, 0.2362, 0.5909, 0.2362, 0.6364, 0.3149, 0.6818, 0.2362, 0.6364, 0.1575, 0.5909, 0.2362, 0.6364, 0.1575, 0.5455, 0.1575, 0.5909, 0.2362, 0.5, 0.07873, 0.4545, 0.1575, 0.5455, 0.1575, 0.5, 0.07873, 0.4091, 0.07873, 0.4545, 0.1575, 0.4091, 0.07873, 0.3636, 0.1575, 0.4545, 0.1575, 0.3182, 0.07873, 0.2727, 0.1575, 0.3636, 0.1575, 0.3182, 0.07873, 0.2273, 0.07873, 0.2727, 0.1575, 0.2273, 0.07873, 0.1818, 0.1575, 0.2727, 0.1575, 0.1364, 0.07873, 0.09091, 0.1575, 0.1818, 0.1575, 0.1364, 0.07873, 0.04545, 0.07873, 0.09091, 0.1575, 0.04545, 0.07873, 0.0, 0.1575, 0.09091, 0.1575, 0.6364, 0.1575, 0.5909, 0.07873, 0.5455, 0.1575, 0.6364, 0.1575, 0.6818, 0.07873, 0.5909, 0.07873, 0.6818, 0.07873, 0.6364, 0.0, 0.5909, 0.07873, 0.8636, 0.07873, 0.8182, 0.1575, 0.9091, 0.1575, 0.8636, 0.07873, 0.7727, 0.07873, 0.8182, 0.1575, 0.7727, 0.07873, 0.7273, 0.1575, 0.8182, 0.1575])
me_icosphere_001.materials.append(mat_material_001)
me_icosphere_001.use_remesh_fix_poles = True
me_icosphere_001.use_remesh_preserve_attributes = False
me_icosphere_001.use_mirror_vertex_groups = False
me_icosphere_001.update()
me_icosphere_002 = bpy.data.meshes.new('Icosphere.002')
me_icosphere_002.from_pydata([(-0.2633, -0.1541, -4.385), (1.042, -4.924, -2.862), (-4.906, -6.183, -0.4168), (-7.459, -0.1753, 0.2239), (-4.977, 5.339, -1.99), (3.913, 1.824, -2.246), (-5.047, -9.893, 1.27), (-6.831, -2.912, 5.576), (-6.875, 3.809, 2.269), (-4.653, 6.422, 1.915), (3.968, -0.678, 1.33), (-2.04, 0.08174, 7.059), (-2.697, -3.287, -2.801), (1.522, -1.761, -3.783), (-0.955, -5.83, -2.709), (3.958, 0.1361, -2.795), (1.865, 1.368, -3.769), (-4.248, -0.3155, -2.605), (-7.327, -3.206, 0.8782), (-1.465, 2.521, -3.727), (-5.606, 3.27, -2.268), (0.8883, 3.906, -2.871), (0.1411, -6.306, -1.381), (5.607, 0.9148, -1.024), (-4.941, -9.051, -0.2259), (-1.916, -8.419, -1.386), (-8.332, -1.804, 3.133), (-6.823, -5.156, 3.204), (-7.386, 5.566, 0.1696), (-7.081, 2.238, 0.6553), (4.926, 1.892, -1.035), (-6.164, 6.994, 0.1745), (-3.173, -9.12, 0.8355), (-5.942, -7.761, 3.048), (-6.833, 0.3644, 4.744), (-7.532, 6.215, 2.637), (5.59, 0.6973, 1.107), (-3.834, -4.808, 7.541), (1.477, -0.6048, 5.321), (-4.705, -1.512, 7.382), (-4.875, 2.361, 5.113), (-1.74, 3.416, 3.608)], [], [(0, 13, 12), (1, 13, 15), (0, 12, 17), (0, 17, 19), (0, 19, 16), (1, 15, 22), (2, 14, 24), (3, 18, 26), (4, 20, 28), (5, 21, 30), (1, 22, 25), (2, 24, 27), (3, 26, 29), (4, 28, 31), (5, 30, 23), (6, 32, 37), (7, 33, 39), (8, 34, 40), (9, 35, 41), (10, 36, 38), (38, 41, 11), (38, 36, 41), (36, 9, 41), (41, 40, 11), (41, 35, 40), (35, 8, 40), (40, 39, 11), (40, 34, 39), (34, 7, 39), (39, 37, 11), (39, 33, 37), (33, 6, 37), (37, 38, 11), (37, 32, 38), (32, 10, 38), (23, 36, 10), (23, 30, 36), (30, 9, 36), (31, 35, 9), (31, 28, 35), (28, 8, 35), (29, 34, 8), (29, 26, 34), (26, 7, 34), (27, 33, 7), (27, 24, 33), (24, 6, 33), (25, 32, 6), (25, 22, 32), (22, 10, 32), (30, 31, 9), (30, 21, 31), (21, 4, 31), (28, 29, 8), (28, 20, 29), (20, 3, 29), (26, 27, 7), (26, 18, 27), (18, 2, 27), (24, 25, 6), (24, 14, 25), (14, 1, 25), (22, 23, 10), (22, 15, 23), (15, 5, 23), (16, 21, 5), (16, 19, 21), (19, 4, 21), (19, 20, 4), (19, 17, 20), (17, 3, 20), (17, 18, 3), (17, 12, 18), (12, 2, 18), (15, 16, 5), (15, 13, 16), (13, 0, 16), (12, 14, 2), (12, 13, 14), (13, 1, 14)])
_uv = me_icosphere_002.uv_layers.new(name='UVMap')
_uv.uv.foreach_set('vector', [0.8182, 0.0, 0.7727, 0.07873, 0.8636, 0.07873, 0.7273, 0.1575, 0.6818, 0.07873, 0.6364, 0.1575, 0.09091, 0.0, 0.04545, 0.07873, 0.1364, 0.07873, 0.2727, 0.0, 0.2273, 0.07873, 0.3182, 0.07873, 0.4545, 0.0, 0.4091, 0.07873, 0.5, 0.07873, 0.7273, 0.1575, 0.6364, 0.1575, 0.6818, 0.2362, 0.9091, 0.1575, 0.8182, 0.1575, 0.8636, 0.2362, 0.1818, 0.1575, 0.09091, 0.1575, 0.1364, 0.2362, 0.3636, 0.1575, 0.2727, 0.1575, 0.3182, 0.2362, 0.5455, 0.1575, 0.4545, 0.1575, 0.5, 0.2362, 0.7273, 0.1575, 0.6818, 0.2362, 0.7727, 0.2362, 0.9091, 0.1575, 0.8636, 0.2362, 0.9545, 0.2362, 0.1818, 0.1575, 0.1364, 0.2362, 0.2273, 0.2362, 0.3636, 0.1575, 0.3182, 0.2362, 0.4091, 0.2362, 0.5455, 0.1575, 0.5, 0.2362, 0.5909, 0.2362, 0.8182, 0.3149, 0.7273, 0.3149, 0.7727, 0.3937, 1.0, 0.3149, 0.9091, 0.3149, 0.9545, 0.3937, 0.2727, 0.3149, 0.1818, 0.3149, 0.2273, 0.3937, 0.4545, 0.3149, 0.3636, 0.3149, 0.4091, 0.3937, 0.6364, 0.3149, 0.5455, 0.3149, 0.5909, 0.3937, 0.5909, 0.3937, 0.5, 0.3937, 0.5455, 0.4724, 0.5909, 0.3937, 0.5455, 0.3149, 0.5, 0.3937, 0.5455, 0.3149, 0.4545, 0.3149, 0.5, 0.3937, 0.4091, 0.3937, 0.3182, 0.3937, 0.3636, 0.4724, 0.4091, 0.3937, 0.3636, 0.3149, 0.3182, 0.3937, 0.3636, 0.3149, 0.2727, 0.3149, 0.3182, 0.3937, 0.2273, 0.3937, 0.1364, 0.3937, 0.1818, 0.4724, 0.2273, 0.3937, 0.1818, 0.3149, 0.1364, 0.3937, 0.1818, 0.3149, 0.09091, 0.3149, 0.1364, 0.3937, 0.9545, 0.3937, 0.8636, 0.3937, 0.9091, 0.4724, 0.9545, 0.3937, 0.9091, 0.3149, 0.8636, 0.3937, 0.9091, 0.3149, 0.8182, 0.3149, 0.8636, 0.3937, 0.7727, 0.3937, 0.6818, 0.3937, 0.7273, 0.4724, 0.7727, 0.3937, 0.7273, 0.3149, 0.6818, 0.3937, 0.7273, 0.3149, 0.6364, 0.3149, 0.6818, 0.3937, 0.5909, 0.2362, 0.5455, 0.3149, 0.6364, 0.3149, 0.5909, 0.2362, 0.5, 0.2362, 0.5455, 0.3149, 0.5, 0.2362, 0.4545, 0.3149, 0.5455, 0.3149, 0.4091, 0.2362, 0.3636, 0.3149, 0.4545, 0.3149, 0.4091, 0.2362, 0.3182, 0.2362, 0.3636, 0.3149, 0.3182, 0.2362, 0.2727, 0.3149, 0.3636, 0.3149, 0.2273, 0.2362, 0.1818, 0.3149, 0.2727, 0.3149, 0.2273, 0.2362, 0.1364, 0.2362, 0.1818, 0.3149, 0.1364, 0.2362, 0.09091, 0.3149, 0.1818, 0.3149, 0.9545, 0.2362, 0.9091, 0.3149, 1.0, 0.3149, 0.9545, 0.2362, 0.8636, 0.2362, 0.9091, 0.3149, 0.8636, 0.2362, 0.8182, 0.3149, 0.9091, 0.3149, 0.7727, 0.2362, 0.7273, 0.3149, 0.8182, 0.3149, 0.7727, 0.2362, 0.6818, 0.2362, 0.7273, 0.3149, 0.6818, 0.2362, 0.6364, 0.3149, 0.7273, 0.3149, 0.5, 0.2362, 0.4091, 0.2362, 0.4545, 0.3149, 0.5, 0.2362, 0.4545, 0.1575, 0.4091, 0.2362, 0.4545, 0.1575, 0.3636, 0.1575, 0.4091, 0.2362, 0.3182, 0.2362, 0.2273, 0.2362, 0.2727, 0.3149, 0.3182, 0.2362, 0.2727, 0.1575, 0.2273, 0.2362, 0.2727, 0.1575, 0.1818, 0.1575, 0.2273, 0.2362, 0.1364, 0.2362, 0.04545, 0.2362, 0.09091, 0.3149, 0.1364, 0.2362, 0.09091, 0.1575, 0.04545, 0.2362, 0.09091, 0.1575, 0.0, 0.1575, 0.04545, 0.2362, 0.8636, 0.2362, 0.7727, 0.2362, 0.8182, 0.3149, 0.8636, 0.2362, 0.8182, 0.1575, 0.7727, 0.2362, 0.8182, 0.1575, 0.7273, 0.1575, 0.7727, 0.2362, 0.6818, 0.2362, 0.5909, 0.2362, 0.6364, 0.3149, 0.6818, 0.2362, 0.6364, 0.1575, 0.5909, 0.2362, 0.6364, 0.1575, 0.5455, 0.1575, 0.5909, 0.2362, 0.5, 0.07873, 0.4545, 0.1575, 0.5455, 0.1575, 0.5, 0.07873, 0.4091, 0.07873, 0.4545, 0.1575, 0.4091, 0.07873, 0.3636, 0.1575, 0.4545, 0.1575, 0.3182, 0.07873, 0.2727, 0.1575, 0.3636, 0.1575, 0.3182, 0.07873, 0.2273, 0.07873, 0.2727, 0.1575, 0.2273, 0.07873, 0.1818, 0.1575, 0.2727, 0.1575, 0.1364, 0.07873, 0.09091, 0.1575, 0.1818, 0.1575, 0.1364, 0.07873, 0.04545, 0.07873, 0.09091, 0.1575, 0.04545, 0.07873, 0.0, 0.1575, 0.09091, 0.1575, 0.6364, 0.1575, 0.5909, 0.07873, 0.5455, 0.1575, 0.6364, 0.1575, 0.6818, 0.07873, 0.5909, 0.07873, 0.6818, 0.07873, 0.6364, 0.0, 0.5909, 0.07873, 0.8636, 0.07873, 0.8182, 0.1575, 0.9091, 0.1575, 0.8636, 0.07873, 0.7727, 0.07873, 0.8182, 0.1575, 0.7727, 0.07873, 0.7273, 0.1575, 0.8182, 0.1575])
me_icosphere_002.materials.append(mat_material_001)
me_icosphere_002.use_remesh_fix_poles = True
me_icosphere_002.use_remesh_preserve_attributes = False
me_icosphere_002.use_mirror_vertex_groups = False
me_icosphere_002.update()
me_icosphere_003 = bpy.data.meshes.new('Icosphere.003')
me_icosphere_003.from_pydata([(1.707, 3.936, -8.063), (6.853, -2.034, -2.428), (0.9998, -2.864, -3.646), (-6.555, 5.521, -4.136), (-1.914, 8.095, -3.526), (5.237, 4.708, -3.113), (4.18, -3.607, 1.735), (-7.681, 0.7071, 1.198), (-6.539, 8.42, 2.368), (1.94, 6.019, 1.911), (6.592, 1.967, 1.852), (-2.428, 4.325, 4.225), (1.541, 0.4665, -6.727), (5.023, 0.3639, -5.415), (5.292, -3.877, -2.782), (6.538, 1.699, -3.219), (4.001, 4.777, -6.41), (-2.983, 4.86, -7.662), (-4.622, 1.64, -5.371), (-0.5665, 6.503, -6.993), (-4.818, 7.659, -4.2), (2.17, 6.737, -4.22), (7.408, -0.34, -0.2681), (6.606, 3.349, -0.3092), (3.6, -4.963, -0.3263), (6.788, -3.768, -0.2448), (-8.077, 3.011, -1.132), (-4.655, -1.576, -1.802), (-4.596, 8.977, -0.1172), (-7.592, 7.483, -0.2088), (4.158, 5.502, -0.4186), (-0.03073, 7.646, -0.5006), (5.989, -1.149, 2.152), (-2.879, -1.524, 1.093), (-8.33, 5.407, 2.36), (-2.525, 8.02, 2.496), (4.897, 4.263, 2.257), (-0.008818, 0.2672, 3.124), (3.406, 2.174, 3.63), (-6.422, 3.005, 3.433), (-5.345, 6.986, 3.999), (0.3934, 5.332, 3.719)], [], [(0, 13, 12), (1, 13, 15), (0, 12, 17), (0, 17, 19), (0, 19, 16), (1, 15, 22), (2, 14, 24), (3, 18, 26), (4, 20, 28), (5, 21, 30), (1, 22, 25), (2, 24, 27), (3, 26, 29), (4, 28, 31), (5, 30, 23), (6, 32, 37), (7, 33, 39), (8, 34, 40), (9, 35, 41), (10, 36, 38), (38, 41, 11), (38, 36, 41), (36, 9, 41), (41, 40, 11), (41, 35, 40), (35, 8, 40), (40, 39, 11), (40, 34, 39), (34, 7, 39), (39, 37, 11), (39, 33, 37), (33, 6, 37), (37, 38, 11), (37, 32, 38), (32, 10, 38), (23, 36, 10), (23, 30, 36), (30, 9, 36), (31, 35, 9), (31, 28, 35), (28, 8, 35), (29, 34, 8), (29, 26, 34), (26, 7, 34), (27, 33, 7), (27, 24, 33), (24, 6, 33), (25, 32, 6), (25, 22, 32), (22, 10, 32), (30, 31, 9), (30, 21, 31), (21, 4, 31), (28, 29, 8), (28, 20, 29), (20, 3, 29), (26, 27, 7), (26, 18, 27), (18, 2, 27), (24, 25, 6), (24, 14, 25), (14, 1, 25), (22, 23, 10), (22, 15, 23), (15, 5, 23), (16, 21, 5), (16, 19, 21), (19, 4, 21), (19, 20, 4), (19, 17, 20), (17, 3, 20), (17, 18, 3), (17, 12, 18), (12, 2, 18), (15, 16, 5), (15, 13, 16), (13, 0, 16), (12, 14, 2), (12, 13, 14), (13, 1, 14)])
_uv = me_icosphere_003.uv_layers.new(name='UVMap')
_uv.uv.foreach_set('vector', [0.8182, 0.0, 0.7727, 0.07873, 0.8636, 0.07873, 0.7273, 0.1575, 0.6818, 0.07873, 0.6364, 0.1575, 0.09091, 0.0, 0.04545, 0.07873, 0.1364, 0.07873, 0.2727, 0.0, 0.2273, 0.07873, 0.3182, 0.07873, 0.4545, 0.0, 0.4091, 0.07873, 0.5, 0.07873, 0.7273, 0.1575, 0.6364, 0.1575, 0.6818, 0.2362, 0.9091, 0.1575, 0.8182, 0.1575, 0.8636, 0.2362, 0.1818, 0.1575, 0.09091, 0.1575, 0.1364, 0.2362, 0.3636, 0.1575, 0.2727, 0.1575, 0.3182, 0.2362, 0.5455, 0.1575, 0.4545, 0.1575, 0.5, 0.2362, 0.7273, 0.1575, 0.6818, 0.2362, 0.7727, 0.2362, 0.9091, 0.1575, 0.8636, 0.2362, 0.9545, 0.2362, 0.1818, 0.1575, 0.1364, 0.2362, 0.2273, 0.2362, 0.3636, 0.1575, 0.3182, 0.2362, 0.4091, 0.2362, 0.5455, 0.1575, 0.5, 0.2362, 0.5909, 0.2362, 0.8182, 0.3149, 0.7273, 0.3149, 0.7727, 0.3937, 1.0, 0.3149, 0.9091, 0.3149, 0.9545, 0.3937, 0.2727, 0.3149, 0.1818, 0.3149, 0.2273, 0.3937, 0.4545, 0.3149, 0.3636, 0.3149, 0.4091, 0.3937, 0.6364, 0.3149, 0.5455, 0.3149, 0.5909, 0.3937, 0.5909, 0.3937, 0.5, 0.3937, 0.5455, 0.4724, 0.5909, 0.3937, 0.5455, 0.3149, 0.5, 0.3937, 0.5455, 0.3149, 0.4545, 0.3149, 0.5, 0.3937, 0.4091, 0.3937, 0.3182, 0.3937, 0.3636, 0.4724, 0.4091, 0.3937, 0.3636, 0.3149, 0.3182, 0.3937, 0.3636, 0.3149, 0.2727, 0.3149, 0.3182, 0.3937, 0.2273, 0.3937, 0.1364, 0.3937, 0.1818, 0.4724, 0.2273, 0.3937, 0.1818, 0.3149, 0.1364, 0.3937, 0.1818, 0.3149, 0.09091, 0.3149, 0.1364, 0.3937, 0.9545, 0.3937, 0.8636, 0.3937, 0.9091, 0.4724, 0.9545, 0.3937, 0.9091, 0.3149, 0.8636, 0.3937, 0.9091, 0.3149, 0.8182, 0.3149, 0.8636, 0.3937, 0.7727, 0.3937, 0.6818, 0.3937, 0.7273, 0.4724, 0.7727, 0.3937, 0.7273, 0.3149, 0.6818, 0.3937, 0.7273, 0.3149, 0.6364, 0.3149, 0.6818, 0.3937, 0.5909, 0.2362, 0.5455, 0.3149, 0.6364, 0.3149, 0.5909, 0.2362, 0.5, 0.2362, 0.5455, 0.3149, 0.5, 0.2362, 0.4545, 0.3149, 0.5455, 0.3149, 0.4091, 0.2362, 0.3636, 0.3149, 0.4545, 0.3149, 0.4091, 0.2362, 0.3182, 0.2362, 0.3636, 0.3149, 0.3182, 0.2362, 0.2727, 0.3149, 0.3636, 0.3149, 0.2273, 0.2362, 0.1818, 0.3149, 0.2727, 0.3149, 0.2273, 0.2362, 0.1364, 0.2362, 0.1818, 0.3149, 0.1364, 0.2362, 0.09091, 0.3149, 0.1818, 0.3149, 0.9545, 0.2362, 0.9091, 0.3149, 1.0, 0.3149, 0.9545, 0.2362, 0.8636, 0.2362, 0.9091, 0.3149, 0.8636, 0.2362, 0.8182, 0.3149, 0.9091, 0.3149, 0.7727, 0.2362, 0.7273, 0.3149, 0.8182, 0.3149, 0.7727, 0.2362, 0.6818, 0.2362, 0.7273, 0.3149, 0.6818, 0.2362, 0.6364, 0.3149, 0.7273, 0.3149, 0.5, 0.2362, 0.4091, 0.2362, 0.4545, 0.3149, 0.5, 0.2362, 0.4545, 0.1575, 0.4091, 0.2362, 0.4545, 0.1575, 0.3636, 0.1575, 0.4091, 0.2362, 0.3182, 0.2362, 0.2273, 0.2362, 0.2727, 0.3149, 0.3182, 0.2362, 0.2727, 0.1575, 0.2273, 0.2362, 0.2727, 0.1575, 0.1818, 0.1575, 0.2273, 0.2362, 0.1364, 0.2362, 0.04545, 0.2362, 0.09091, 0.3149, 0.1364, 0.2362, 0.09091, 0.1575, 0.04545, 0.2362, 0.09091, 0.1575, 0.0, 0.1575, 0.04545, 0.2362, 0.8636, 0.2362, 0.7727, 0.2362, 0.8182, 0.3149, 0.8636, 0.2362, 0.8182, 0.1575, 0.7727, 0.2362, 0.8182, 0.1575, 0.7273, 0.1575, 0.7727, 0.2362, 0.6818, 0.2362, 0.5909, 0.2362, 0.6364, 0.3149, 0.6818, 0.2362, 0.6364, 0.1575, 0.5909, 0.2362, 0.6364, 0.1575, 0.5455, 0.1575, 0.5909, 0.2362, 0.5, 0.07873, 0.4545, 0.1575, 0.5455, 0.1575, 0.5, 0.07873, 0.4091, 0.07873, 0.4545, 0.1575, 0.4091, 0.07873, 0.3636, 0.1575, 0.4545, 0.1575, 0.3182, 0.07873, 0.2727, 0.1575, 0.3636, 0.1575, 0.3182, 0.07873, 0.2273, 0.07873, 0.2727, 0.1575, 0.2273, 0.07873, 0.1818, 0.1575, 0.2727, 0.1575, 0.1364, 0.07873, 0.09091, 0.1575, 0.1818, 0.1575, 0.1364, 0.07873, 0.04545, 0.07873, 0.09091, 0.1575, 0.04545, 0.07873, 0.0, 0.1575, 0.09091, 0.1575, 0.6364, 0.1575, 0.5909, 0.07873, 0.5455, 0.1575, 0.6364, 0.1575, 0.6818, 0.07873, 0.5909, 0.07873, 0.6818, 0.07873, 0.6364, 0.0, 0.5909, 0.07873, 0.8636, 0.07873, 0.8182, 0.1575, 0.9091, 0.1575, 0.8636, 0.07873, 0.7727, 0.07873, 0.8182, 0.1575, 0.7727, 0.07873, 0.7273, 0.1575, 0.8182, 0.1575])
me_icosphere_003.materials.append(mat_material_001)
me_icosphere_003.use_remesh_fix_poles = True
me_icosphere_003.use_remesh_preserve_attributes = False
me_icosphere_003.use_mirror_vertex_groups = False
me_icosphere_003.update()
me_icosphere_004 = bpy.data.meshes.new('Icosphere.004')
me_icosphere_004.from_pydata([(-3.684, 0.9068, -6.235), (1.321, -3.633, -5.431), (-5.993, -5.533, -4.27), (-7.398, 1.227, -2.215), (-3.774, 8.409, -3.795), (4.137, 0.5623, -6.038), (-0.7226, -5.443, 1.42), (-6.515, -1.324, 2.254), (-7.837, 5.093, 2.424), (4.491, 2.089, -2.732), (5.344, -2.448, 0.3832), (-2.488, 1.083, 4.459), (-4.782, -2.976, -5.706), (-0.9438, -1.858, -7.283), (-3.043, -5.501, -4.908), (3.77, -2.142, -6.412), (-0.4968, 2.738, -6.411), (-6.051, 0.9973, -4.67), (-6.612, -2.284, -3.202), (-4.011, 5.132, -5.255), (-6.529, 4.631, -2.875), (0.002574, 7.233, -5.509), (4.3, -3.431, -2.066), (6.49, -1.95, -3.245), (-3.927, -6.126, -1.8), (0.5634, -5.429, -1.621), (-7.608, -0.2368, 0.1192), (-5.919, -3.899, -0.6418), (-6.171, 6.885, -0.559), (-8.111, 3.487, 0.2238), (5.806, 0.5829, -4.288), (-0.2346, 8.977, -3.895), (2.956, -4.792, 1.935), (-3.818, -3.95, 2.185), (-8.205, 2.262, 2.947), (-4.317, 7.45, 1.173), (6.03, -0.5173, -0.6162), (-0.7912, -3.267, 3.943), (2.924, -2.087, 3.246), (-5.33, 0.0319, 4.183), (-6.229, 3.976, 4.137), (-0.3976, 4.1, 2.299)], [], [(0, 13, 12), (1, 13, 15), (0, 12, 17), (0, 17, 19), (0, 19, 16), (1, 15, 22), (2, 14, 24), (3, 18, 26), (4, 20, 28), (5, 21, 30), (1, 22, 25), (2, 24, 27), (3, 26, 29), (4, 28, 31), (5, 30, 23), (6, 32, 37), (7, 33, 39), (8, 34, 40), (9, 35, 41), (10, 36, 38), (38, 41, 11), (38, 36, 41), (36, 9, 41), (41, 40, 11), (41, 35, 40), (35, 8, 40), (40, 39, 11), (40, 34, 39), (34, 7, 39), (39, 37, 11), (39, 33, 37), (33, 6, 37), (37, 38, 11), (37, 32, 38), (32, 10, 38), (23, 36, 10), (23, 30, 36), (30, 9, 36), (31, 35, 9), (31, 28, 35), (28, 8, 35), (29, 34, 8), (29, 26, 34), (26, 7, 34), (27, 33, 7), (27, 24, 33), (24, 6, 33), (25, 32, 6), (25, 22, 32), (22, 10, 32), (30, 31, 9), (30, 21, 31), (21, 4, 31), (28, 29, 8), (28, 20, 29), (20, 3, 29), (26, 27, 7), (26, 18, 27), (18, 2, 27), (24, 25, 6), (24, 14, 25), (14, 1, 25), (22, 23, 10), (22, 15, 23), (15, 5, 23), (16, 21, 5), (16, 19, 21), (19, 4, 21), (19, 20, 4), (19, 17, 20), (17, 3, 20), (17, 18, 3), (17, 12, 18), (12, 2, 18), (15, 16, 5), (15, 13, 16), (13, 0, 16), (12, 14, 2), (12, 13, 14), (13, 1, 14)])
_uv = me_icosphere_004.uv_layers.new(name='UVMap')
_uv.uv.foreach_set('vector', [0.8182, 0.0, 0.7727, 0.07873, 0.8636, 0.07873, 0.7273, 0.1575, 0.6818, 0.07873, 0.6364, 0.1575, 0.09091, 0.0, 0.04545, 0.07873, 0.1364, 0.07873, 0.2727, 0.0, 0.2273, 0.07873, 0.3182, 0.07873, 0.4545, 0.0, 0.4091, 0.07873, 0.5, 0.07873, 0.7273, 0.1575, 0.6364, 0.1575, 0.6818, 0.2362, 0.9091, 0.1575, 0.8182, 0.1575, 0.8636, 0.2362, 0.1818, 0.1575, 0.09091, 0.1575, 0.1364, 0.2362, 0.3636, 0.1575, 0.2727, 0.1575, 0.3182, 0.2362, 0.5455, 0.1575, 0.4545, 0.1575, 0.5, 0.2362, 0.7273, 0.1575, 0.6818, 0.2362, 0.7727, 0.2362, 0.9091, 0.1575, 0.8636, 0.2362, 0.9545, 0.2362, 0.1818, 0.1575, 0.1364, 0.2362, 0.2273, 0.2362, 0.3636, 0.1575, 0.3182, 0.2362, 0.4091, 0.2362, 0.5455, 0.1575, 0.5, 0.2362, 0.5909, 0.2362, 0.8182, 0.3149, 0.7273, 0.3149, 0.7727, 0.3937, 1.0, 0.3149, 0.9091, 0.3149, 0.9545, 0.3937, 0.2727, 0.3149, 0.1818, 0.3149, 0.2273, 0.3937, 0.4545, 0.3149, 0.3636, 0.3149, 0.4091, 0.3937, 0.6364, 0.3149, 0.5455, 0.3149, 0.5909, 0.3937, 0.5909, 0.3937, 0.5, 0.3937, 0.5455, 0.4724, 0.5909, 0.3937, 0.5455, 0.3149, 0.5, 0.3937, 0.5455, 0.3149, 0.4545, 0.3149, 0.5, 0.3937, 0.4091, 0.3937, 0.3182, 0.3937, 0.3636, 0.4724, 0.4091, 0.3937, 0.3636, 0.3149, 0.3182, 0.3937, 0.3636, 0.3149, 0.2727, 0.3149, 0.3182, 0.3937, 0.2273, 0.3937, 0.1364, 0.3937, 0.1818, 0.4724, 0.2273, 0.3937, 0.1818, 0.3149, 0.1364, 0.3937, 0.1818, 0.3149, 0.09091, 0.3149, 0.1364, 0.3937, 0.9545, 0.3937, 0.8636, 0.3937, 0.9091, 0.4724, 0.9545, 0.3937, 0.9091, 0.3149, 0.8636, 0.3937, 0.9091, 0.3149, 0.8182, 0.3149, 0.8636, 0.3937, 0.7727, 0.3937, 0.6818, 0.3937, 0.7273, 0.4724, 0.7727, 0.3937, 0.7273, 0.3149, 0.6818, 0.3937, 0.7273, 0.3149, 0.6364, 0.3149, 0.6818, 0.3937, 0.5909, 0.2362, 0.5455, 0.3149, 0.6364, 0.3149, 0.5909, 0.2362, 0.5, 0.2362, 0.5455, 0.3149, 0.5, 0.2362, 0.4545, 0.3149, 0.5455, 0.3149, 0.4091, 0.2362, 0.3636, 0.3149, 0.4545, 0.3149, 0.4091, 0.2362, 0.3182, 0.2362, 0.3636, 0.3149, 0.3182, 0.2362, 0.2727, 0.3149, 0.3636, 0.3149, 0.2273, 0.2362, 0.1818, 0.3149, 0.2727, 0.3149, 0.2273, 0.2362, 0.1364, 0.2362, 0.1818, 0.3149, 0.1364, 0.2362, 0.09091, 0.3149, 0.1818, 0.3149, 0.9545, 0.2362, 0.9091, 0.3149, 1.0, 0.3149, 0.9545, 0.2362, 0.8636, 0.2362, 0.9091, 0.3149, 0.8636, 0.2362, 0.8182, 0.3149, 0.9091, 0.3149, 0.7727, 0.2362, 0.7273, 0.3149, 0.8182, 0.3149, 0.7727, 0.2362, 0.6818, 0.2362, 0.7273, 0.3149, 0.6818, 0.2362, 0.6364, 0.3149, 0.7273, 0.3149, 0.5, 0.2362, 0.4091, 0.2362, 0.4545, 0.3149, 0.5, 0.2362, 0.4545, 0.1575, 0.4091, 0.2362, 0.4545, 0.1575, 0.3636, 0.1575, 0.4091, 0.2362, 0.3182, 0.2362, 0.2273, 0.2362, 0.2727, 0.3149, 0.3182, 0.2362, 0.2727, 0.1575, 0.2273, 0.2362, 0.2727, 0.1575, 0.1818, 0.1575, 0.2273, 0.2362, 0.1364, 0.2362, 0.04545, 0.2362, 0.09091, 0.3149, 0.1364, 0.2362, 0.09091, 0.1575, 0.04545, 0.2362, 0.09091, 0.1575, 0.0, 0.1575, 0.04545, 0.2362, 0.8636, 0.2362, 0.7727, 0.2362, 0.8182, 0.3149, 0.8636, 0.2362, 0.8182, 0.1575, 0.7727, 0.2362, 0.8182, 0.1575, 0.7273, 0.1575, 0.7727, 0.2362, 0.6818, 0.2362, 0.5909, 0.2362, 0.6364, 0.3149, 0.6818, 0.2362, 0.6364, 0.1575, 0.5909, 0.2362, 0.6364, 0.1575, 0.5455, 0.1575, 0.5909, 0.2362, 0.5, 0.07873, 0.4545, 0.1575, 0.5455, 0.1575, 0.5, 0.07873, 0.4091, 0.07873, 0.4545, 0.1575, 0.4091, 0.07873, 0.3636, 0.1575, 0.4545, 0.1575, 0.3182, 0.07873, 0.2727, 0.1575, 0.3636, 0.1575, 0.3182, 0.07873, 0.2273, 0.07873, 0.2727, 0.1575, 0.2273, 0.07873, 0.1818, 0.1575, 0.2727, 0.1575, 0.1364, 0.07873, 0.09091, 0.1575, 0.1818, 0.1575, 0.1364, 0.07873, 0.04545, 0.07873, 0.09091, 0.1575, 0.04545, 0.07873, 0.0, 0.1575, 0.09091, 0.1575, 0.6364, 0.1575, 0.5909, 0.07873, 0.5455, 0.1575, 0.6364, 0.1575, 0.6818, 0.07873, 0.5909, 0.07873, 0.6818, 0.07873, 0.6364, 0.0, 0.5909, 0.07873, 0.8636, 0.07873, 0.8182, 0.1575, 0.9091, 0.1575, 0.8636, 0.07873, 0.7727, 0.07873, 0.8182, 0.1575, 0.7727, 0.07873, 0.7273, 0.1575, 0.8182, 0.1575])
me_icosphere_004.materials.append(mat_material_001)
me_icosphere_004.use_remesh_fix_poles = True
me_icosphere_004.use_remesh_preserve_attributes = False
me_icosphere_004.use_mirror_vertex_groups = False
me_icosphere_004.update()
me_icosphere_005 = bpy.data.meshes.new('Icosphere.005')
me_icosphere_005.from_pydata([(-2.219, 1.238, -5.039), (2.941, -4.568, -2.763), (-2.302, -3.911, -2.61), (-6.982, 1.736, -2.096), (-5.891, 7.756, -2.14), (6.09, 5.107, -4.089), (0.7587, -4.513, 1.192), (-3.771, -4.504, 1.871), (-6.893, 6.902, 2.199), (-2.236, 10.61, 1.849), (6.901, 0.283, -0.06883), (-0.778, 0.9757, 4.257), (-2.115, -2.043, -4.418), (1.068, -1.533, -4.617), (0.2097, -4.65, -3.471), (5.099, 0.3882, -3.837), (0.6139, 3.626, -4.698), (-5.111, 1.249, -4.086), (-4.721, -1.633, -2.665), (-4.631, 4.896, -4.086), (-7.08, 4.722, -2.405), (-1.954, 8.781, -2.741), (5.423, -3.058, -1.153), (8.864, 2.572, -2.698), (-0.8561, -4.936, -0.7698), (2.015, -5.897, -0.9975), (-5.1, -2.764, -0.07178), (-3.703, -3.802, -0.3079), (-6.886, 7.952, 0.09119), (-7.741, 4.39, 0.04119), (5.43, 6.735, -1.939), (-5.107, 10.79, -0.1215), (3.562, -3.901, 1.386), (-2.047, -3.644, 1.939), (-5.316, -0.3664, 2.331), (-5.541, 7.849, 3.03), (6.56, 3.744, -0.04348), (0.3303, -2.045, 3.141), (3.143, 0.7529, 2.585), (-3.014, -0.9373, 3.582), (-4.307, 3.365, 4.063), (-0.8525, 4.886, 3.896)], [], [(0, 13, 12), (1, 13, 15), (0, 12, 17), (0, 17, 19), (0, 19, 16), (1, 15, 22), (2, 14, 24), (3, 18, 26), (4, 20, 28), (5, 21, 30), (1, 22, 25), (2, 24, 27), (3, 26, 29), (4, 28, 31), (5, 30, 23), (6, 32, 37), (7, 33, 39), (8, 34, 40), (9, 35, 41), (10, 36, 38), (38, 41, 11), (38, 36, 41), (36, 9, 41), (41, 40, 11), (41, 35, 40), (35, 8, 40), (40, 39, 11), (40, 34, 39), (34, 7, 39), (39, 37, 11), (39, 33, 37), (33, 6, 37), (37, 38, 11), (37, 32, 38), (32, 10, 38), (23, 36, 10), (23, 30, 36), (30, 9, 36), (31, 35, 9), (31, 28, 35), (28, 8, 35), (29, 34, 8), (29, 26, 34), (26, 7, 34), (27, 33, 7), (27, 24, 33), (24, 6, 33), (25, 32, 6), (25, 22, 32), (22, 10, 32), (30, 31, 9), (30, 21, 31), (21, 4, 31), (28, 29, 8), (28, 20, 29), (20, 3, 29), (26, 27, 7), (26, 18, 27), (18, 2, 27), (24, 25, 6), (24, 14, 25), (14, 1, 25), (22, 23, 10), (22, 15, 23), (15, 5, 23), (16, 21, 5), (16, 19, 21), (19, 4, 21), (19, 20, 4), (19, 17, 20), (17, 3, 20), (17, 18, 3), (17, 12, 18), (12, 2, 18), (15, 16, 5), (15, 13, 16), (13, 0, 16), (12, 14, 2), (12, 13, 14), (13, 1, 14)])
_uv = me_icosphere_005.uv_layers.new(name='UVMap')
_uv.uv.foreach_set('vector', [0.8182, 0.0, 0.7727, 0.07873, 0.8636, 0.07873, 0.7273, 0.1575, 0.6818, 0.07873, 0.6364, 0.1575, 0.09091, 0.0, 0.04545, 0.07873, 0.1364, 0.07873, 0.2727, 0.0, 0.2273, 0.07873, 0.3182, 0.07873, 0.4545, 0.0, 0.4091, 0.07873, 0.5, 0.07873, 0.7273, 0.1575, 0.6364, 0.1575, 0.6818, 0.2362, 0.9091, 0.1575, 0.8182, 0.1575, 0.8636, 0.2362, 0.1818, 0.1575, 0.09091, 0.1575, 0.1364, 0.2362, 0.3636, 0.1575, 0.2727, 0.1575, 0.3182, 0.2362, 0.5455, 0.1575, 0.4545, 0.1575, 0.5, 0.2362, 0.7273, 0.1575, 0.6818, 0.2362, 0.7727, 0.2362, 0.9091, 0.1575, 0.8636, 0.2362, 0.9545, 0.2362, 0.1818, 0.1575, 0.1364, 0.2362, 0.2273, 0.2362, 0.3636, 0.1575, 0.3182, 0.2362, 0.4091, 0.2362, 0.5455, 0.1575, 0.5, 0.2362, 0.5909, 0.2362, 0.8182, 0.3149, 0.7273, 0.3149, 0.7727, 0.3937, 1.0, 0.3149, 0.9091, 0.3149, 0.9545, 0.3937, 0.2727, 0.3149, 0.1818, 0.3149, 0.2273, 0.3937, 0.4545, 0.3149, 0.3636, 0.3149, 0.4091, 0.3937, 0.6364, 0.3149, 0.5455, 0.3149, 0.5909, 0.3937, 0.5909, 0.3937, 0.5, 0.3937, 0.5455, 0.4724, 0.5909, 0.3937, 0.5455, 0.3149, 0.5, 0.3937, 0.5455, 0.3149, 0.4545, 0.3149, 0.5, 0.3937, 0.4091, 0.3937, 0.3182, 0.3937, 0.3636, 0.4724, 0.4091, 0.3937, 0.3636, 0.3149, 0.3182, 0.3937, 0.3636, 0.3149, 0.2727, 0.3149, 0.3182, 0.3937, 0.2273, 0.3937, 0.1364, 0.3937, 0.1818, 0.4724, 0.2273, 0.3937, 0.1818, 0.3149, 0.1364, 0.3937, 0.1818, 0.3149, 0.09091, 0.3149, 0.1364, 0.3937, 0.9545, 0.3937, 0.8636, 0.3937, 0.9091, 0.4724, 0.9545, 0.3937, 0.9091, 0.3149, 0.8636, 0.3937, 0.9091, 0.3149, 0.8182, 0.3149, 0.8636, 0.3937, 0.7727, 0.3937, 0.6818, 0.3937, 0.7273, 0.4724, 0.7727, 0.3937, 0.7273, 0.3149, 0.6818, 0.3937, 0.7273, 0.3149, 0.6364, 0.3149, 0.6818, 0.3937, 0.5909, 0.2362, 0.5455, 0.3149, 0.6364, 0.3149, 0.5909, 0.2362, 0.5, 0.2362, 0.5455, 0.3149, 0.5, 0.2362, 0.4545, 0.3149, 0.5455, 0.3149, 0.4091, 0.2362, 0.3636, 0.3149, 0.4545, 0.3149, 0.4091, 0.2362, 0.3182, 0.2362, 0.3636, 0.3149, 0.3182, 0.2362, 0.2727, 0.3149, 0.3636, 0.3149, 0.2273, 0.2362, 0.1818, 0.3149, 0.2727, 0.3149, 0.2273, 0.2362, 0.1364, 0.2362, 0.1818, 0.3149, 0.1364, 0.2362, 0.09091, 0.3149, 0.1818, 0.3149, 0.9545, 0.2362, 0.9091, 0.3149, 1.0, 0.3149, 0.9545, 0.2362, 0.8636, 0.2362, 0.9091, 0.3149, 0.8636, 0.2362, 0.8182, 0.3149, 0.9091, 0.3149, 0.7727, 0.2362, 0.7273, 0.3149, 0.8182, 0.3149, 0.7727, 0.2362, 0.6818, 0.2362, 0.7273, 0.3149, 0.6818, 0.2362, 0.6364, 0.3149, 0.7273, 0.3149, 0.5, 0.2362, 0.4091, 0.2362, 0.4545, 0.3149, 0.5, 0.2362, 0.4545, 0.1575, 0.4091, 0.2362, 0.4545, 0.1575, 0.3636, 0.1575, 0.4091, 0.2362, 0.3182, 0.2362, 0.2273, 0.2362, 0.2727, 0.3149, 0.3182, 0.2362, 0.2727, 0.1575, 0.2273, 0.2362, 0.2727, 0.1575, 0.1818, 0.1575, 0.2273, 0.2362, 0.1364, 0.2362, 0.04545, 0.2362, 0.09091, 0.3149, 0.1364, 0.2362, 0.09091, 0.1575, 0.04545, 0.2362, 0.09091, 0.1575, 0.0, 0.1575, 0.04545, 0.2362, 0.8636, 0.2362, 0.7727, 0.2362, 0.8182, 0.3149, 0.8636, 0.2362, 0.8182, 0.1575, 0.7727, 0.2362, 0.8182, 0.1575, 0.7273, 0.1575, 0.7727, 0.2362, 0.6818, 0.2362, 0.5909, 0.2362, 0.6364, 0.3149, 0.6818, 0.2362, 0.6364, 0.1575, 0.5909, 0.2362, 0.6364, 0.1575, 0.5455, 0.1575, 0.5909, 0.2362, 0.5, 0.07873, 0.4545, 0.1575, 0.5455, 0.1575, 0.5, 0.07873, 0.4091, 0.07873, 0.4545, 0.1575, 0.4091, 0.07873, 0.3636, 0.1575, 0.4545, 0.1575, 0.3182, 0.07873, 0.2727, 0.1575, 0.3636, 0.1575, 0.3182, 0.07873, 0.2273, 0.07873, 0.2727, 0.1575, 0.2273, 0.07873, 0.1818, 0.1575, 0.2727, 0.1575, 0.1364, 0.07873, 0.09091, 0.1575, 0.1818, 0.1575, 0.1364, 0.07873, 0.04545, 0.07873, 0.09091, 0.1575, 0.04545, 0.07873, 0.0, 0.1575, 0.09091, 0.1575, 0.6364, 0.1575, 0.5909, 0.07873, 0.5455, 0.1575, 0.6364, 0.1575, 0.6818, 0.07873, 0.5909, 0.07873, 0.6818, 0.07873, 0.6364, 0.0, 0.5909, 0.07873, 0.8636, 0.07873, 0.8182, 0.1575, 0.9091, 0.1575, 0.8636, 0.07873, 0.7727, 0.07873, 0.8182, 0.1575, 0.7727, 0.07873, 0.7273, 0.1575, 0.8182, 0.1575])
me_icosphere_005.materials.append(mat_material_001)
me_icosphere_005.use_remesh_fix_poles = True
me_icosphere_005.use_remesh_preserve_attributes = False
me_icosphere_005.use_mirror_vertex_groups = False
me_icosphere_005.update()

# ---- objects
ob_cube = bpy.data.objects.new('Cube', me_cube_001)
ob_icosphere = bpy.data.objects.new('Icosphere', me_icosphere)
ob_icosphere_001 = bpy.data.objects.new('Icosphere.001', me_icosphere_001)
ob_icosphere_002 = bpy.data.objects.new('Icosphere.002', me_icosphere_002)
ob_icosphere_003 = bpy.data.objects.new('Icosphere.003', me_icosphere_003)
ob_icosphere_004 = bpy.data.objects.new('Icosphere.004', me_icosphere_004)
ob_icosphere_005 = bpy.data.objects.new('Icosphere.005', me_icosphere_005)

# ---- transforms, parenting, visibility, modifiers, constraints
ob_cube.location = (0.0, 0.0, 0.0)
ob_cube.lineart.crease_threshold = 0.0
ob_icosphere.location = (-9.006, 0.0, 22.67)
ob_icosphere.lineart.crease_threshold = 0.0
ob_icosphere_001.location = (-1.334, 11.49, 26.5)
ob_icosphere_001.lineart.crease_threshold = 0.0
ob_icosphere_002.location = (13.29, 2.389, 23.74)
ob_icosphere_002.lineart.crease_threshold = 0.0
ob_icosphere_003.location = (2.415, -10.64, 25.84)
ob_icosphere_003.lineart.crease_threshold = 0.0
ob_icosphere_004.location = (5.003, -4.887, 35.37)
ob_icosphere_004.lineart.crease_threshold = 0.0
ob_icosphere_005.location = (0.05484, 0.4886, 33.45)
ob_icosphere_005.lineart.crease_threshold = 0.0

# ---- collection membership
col_collection.objects.link(ob_cube)
col_collection.objects.link(ob_icosphere)
col_collection.objects.link(ob_icosphere_001)
col_collection.objects.link(ob_icosphere_002)
col_collection.objects.link(ob_icosphere_003)
col_collection.objects.link(ob_icosphere_004)
col_collection.objects.link(ob_icosphere_005)

# ---- scene / render settings (as saved in the file)
scene.frame_start = 1; scene.frame_end = 250; scene.frame_set(1)
scene.render.engine = 'BLENDER_EEVEE_NEXT'
scene.cycles.use_denoising = False
scene.cycles.samples = 128
scene.cycles.sampling_pattern = 'TABULATED_SOBOL'
scene.cycles.use_adaptive_sampling = False
scene.cycles.use_light_tree = False
scene.view_settings.view_transform = 'Filmic'
bpy.context.view_layer.update()

# ---- added for rendering (the .blend has no active camera and no usable light): camera, sun
cam_auto = bpy.data.cameras.new('AutoCamera')
cam_auto.lens = 50.0
cam_auto.sensor_width = 36.0
cam_auto.clip_end = 1020.24
ob_auto_camera = bpy.data.objects.new('AutoCamera', cam_auto)
scene.collection.objects.link(ob_auto_camera)
ob_auto_camera.location = (60.0241, -68.6036, 65.9221)
ob_auto_camera.rotation_euler = (1.09748, -7.21219e-08, 0.694738)
scene.camera = ob_auto_camera
light_auto_sun = bpy.data.lights.new('AutoSun', 'SUN')
light_auto_sun.energy = 3.0
light_auto_sun.angle = 0.0523599
ob_auto_sun = bpy.data.objects.new('AutoSun', light_auto_sun)
scene.collection.objects.link(ob_auto_sun)
ob_auto_sun.rotation_euler = (0.872665, 0.174533, 0.523599)
bpy.context.view_layer.update()
